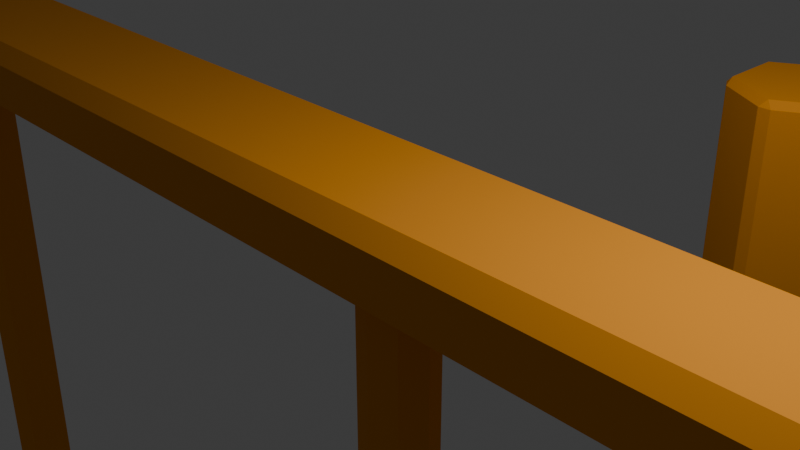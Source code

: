 # Source: parallel_bridge.blend  (saved by Blender 5.1.30; exported with 4.5.12 LTS)
import bpy
from mathutils import Matrix  # noqa: F401  (used for matrix-valued properties, if any)

bpy.ops.wm.read_factory_settings(use_empty=True)
scene = bpy.context.scene
scene.name = 'Scene'

# ---- collections
col_collection = bpy.data.collections.new('Collection'); scene.collection.children.link(col_collection)

# ---- materials (node trees are filled in below, after node groups)
mat_material_001 = bpy.data.materials.new('Material.001')
mat_material_002 = bpy.data.materials.new('Material.002')

# ---- material node trees
mat_material_001.use_nodes = True; mat_material_001.node_tree.nodes.clear()
_N = mat_material_001.node_tree.nodes; _L = mat_material_001.node_tree.links
n0 = _N.new('ShaderNodeBsdfPrincipled'); n0.name = 'Principled BSDF'; n0.location = (-200, 100)
n0.inputs[0].default_value = (0.7991, 0.2961, 0.01938, 1.0)
n0.inputs[2].default_value = 0.8
n0.inputs[13].default_value = 0.2
n1 = _N.new('ShaderNodeOutputMaterial'); n1.name = 'Material Output'; n1.location = (200, 100)
_L.new(n0.outputs[0], n1.inputs[0])
n1.is_active_output = True
mat_material_002.use_nodes = True; mat_material_002.node_tree.nodes.clear()
_N = mat_material_002.node_tree.nodes; _L = mat_material_002.node_tree.links
n0 = _N.new('ShaderNodeBsdfPrincipled'); n0.name = 'Principled BSDF'; n0.location = (-200, 100)
n0.inputs[0].default_value = (0.7991, 0.2961, 0.01938, 1.0)
n0.inputs[2].default_value = 0.8
n0.inputs[13].default_value = 0.1
n1 = _N.new('ShaderNodeOutputMaterial'); n1.name = 'Material Output'; n1.location = (200, 100)
_L.new(n0.outputs[0], n1.inputs[0])
n1.is_active_output = True

# ---- world
world_world = bpy.data.worlds.new('World'); scene.world = world_world
world_world.use_nodes = True; world_world.node_tree.nodes.clear()
_N = world_world.node_tree.nodes; _L = world_world.node_tree.links
n0 = _N.new('ShaderNodeOutputWorld'); n0.name = 'World Output'; n0.location = (200, 100)
n1 = _N.new('ShaderNodeBackground'); n1.name = 'Background'; n1.location = (-200, 100)
n1.inputs[0].default_value = (0.05088, 0.05088, 0.05088, 1.0)
_L.new(n1.outputs[0], n0.inputs[0])
n0.is_active_output = True
world_world.color = (0.05088, 0.05088, 0.05088)
world_world.sun_shadow_jitter_overblur = 0.0

# ---- cameras
cam_camera = bpy.data.cameras.new('Camera')
cam_camera.clip_end = 100.0
cam_camera.ortho_scale = 7.314

# ---- lights
light_light = bpy.data.lights.new('Light', 'POINT')
light_light.energy = 1000.0
light_light.shadow_soft_size = 0.1

# ---- meshes
me_bridge_col = bpy.data.meshes.new('bridge-col')
me_bridge_col.from_pydata([(-36.0, -0.9919, -0.4233), (-36.0, 0.9919, -0.4233), (36.0, -0.9919, -0.4233), (36.0, 0.9919, -0.4233), (-10.0, 0.4666, 0.1169), (-10.0, 0.4666, -8.803), (10.0, 0.4666, -8.803), (10.0, 0.4666, 0.1169), (10.33, 0.3299, -8.803), (10.33, 0.3299, 0.1169), (10.47, 0.0, -8.803), (10.47, 0.0, 0.1169), (10.33, -0.3299, -8.803), (10.33, -0.3299, 0.1169), (10.0, -0.4666, -8.803), (10.0, -0.4666, 0.1169), (9.67, -0.3299, -8.803), (9.67, -0.3299, 0.1169), (9.533, 0.0, -8.803), (9.533, 0.0, 0.1169), (9.67, 0.3299, -8.803), (9.67, 0.3299, 0.1169), (-9.67, 0.3299, -8.803), (-9.67, 0.3299, 0.1169), (-9.533, 0.0, -8.803), (-9.533, 0.0, 0.1169), (-9.67, -0.3299, -8.803), (-9.67, -0.3299, 0.1169), (-10.0, -0.4666, -8.803), (-10.0, -0.4666, 0.1169), (-10.33, -0.3299, -8.803), (-10.33, -0.3299, 0.1169), (-10.47, 0.0, -8.803), (-10.47, 0.0, 0.1169), (-10.33, 0.3299, -8.803), (-10.33, 0.3299, 0.1169), (0.0, 0.4666, 0.1169), (0.0, 0.4666, -8.803), (0.3299, 0.3299, -8.803), (0.3299, 0.3299, 0.1169), (0.4666, 0.0, -8.803), (0.4666, 0.0, 0.1169), (0.3299, -0.3299, -8.803), (0.3299, -0.3299, 0.1169), (0.0, -0.4666, -8.803), (0.0, -0.4666, 0.1169), (-0.3299, -0.3299, -8.803), (-0.3299, -0.3299, 0.1169), (-0.4666, 0.0, -8.803), (-0.4666, 0.0, 0.1169), (-0.3299, 0.3299, -8.803), (-0.3299, 0.3299, 0.1169), (20.0, 0.4666, -8.803), (20.0, 0.4666, 0.1169), (20.33, 0.3299, -8.803), (20.33, 0.3299, 0.1169), (20.47, 0.0, -8.803), (20.47, 0.0, 0.1169), (20.33, -0.3299, -8.803), (20.33, -0.3299, 0.1169), (20.0, -0.4666, -8.803), (20.0, -0.4666, 0.1169), (19.67, -0.3299, -8.803), (19.67, -0.3299, 0.1169), (19.53, 0.0, -8.803), (19.53, 0.0, 0.1169), (19.67, 0.3299, -8.803), (19.67, 0.3299, 0.1169), (30.0, 0.4666, -8.803), (30.0, 0.4666, 0.1169), (30.33, 0.3299, -8.803), (30.33, 0.3299, 0.1169), (30.47, 0.0, -8.803), (30.47, 0.0, 0.1169), (30.33, -0.3299, -8.803), (30.33, -0.3299, 0.1169), (30.0, -0.4666, -8.803), (30.0, -0.4666, 0.1169), (29.67, -0.3299, -8.803), (29.67, -0.3299, 0.1169), (29.53, 0.0, -8.803), (29.53, 0.0, 0.1169), (29.67, 0.3299, -8.803), (29.67, 0.3299, 0.1169), (-30.0, 0.4666, 0.1169), (-30.0, 0.4666, -8.803), (-29.67, 0.3299, -8.803), (-29.67, 0.3299, 0.1169), (-29.53, 0.0, -8.803), (-29.53, 0.0, 0.1169), (-29.67, -0.3299, -8.803), (-29.67, -0.3299, 0.1169), (-30.0, -0.4666, -8.803), (-30.0, -0.4666, 0.1169), (-30.33, -0.3299, -8.803), (-30.33, -0.3299, 0.1169), (-30.47, 0.0, -8.803), (-30.47, 0.0, 0.1169), (-30.33, 0.3299, -8.803), (-30.33, 0.3299, 0.1169), (-20.0, 0.4666, 0.1169), (-20.0, 0.4666, -8.803), (-19.67, 0.3299, -8.803), (-19.67, 0.3299, 0.1169), (-19.53, 0.0, -8.803), (-19.53, 0.0, 0.1169), (-19.67, -0.3299, -8.803), (-19.67, -0.3299, 0.1169), (-20.0, -0.4666, -8.803), (-20.0, -0.4666, 0.1169), (-20.33, -0.3299, -8.803), (-20.33, -0.3299, 0.1169), (-20.47, 0.0, -8.803), (-20.47, 0.0, 0.1169), (-20.33, 0.3299, -8.803), (-20.33, 0.3299, 0.1169), (-36.0, -0.9919, 0.2104), (-36.0, -0.779, 0.4233), (-36.0, 0.779, 0.4233), (-36.0, 0.9919, 0.2104), (36.0, -0.779, 0.4233), (36.0, -0.9919, 0.2104), (36.0, 0.9919, 0.2104), (36.0, 0.779, 0.4233)], [], [(1, 3, 2, 0), (42, 43, 45, 44), (23, 4, 35, 33, 31, 29, 27, 25), (6, 7, 9, 8), (37, 38, 40, 42, 44, 46, 48, 50), (30, 31, 33, 32), (8, 9, 11, 10), (46, 47, 49, 48), (28, 29, 31, 30), (10, 11, 13, 12), (39, 36, 51, 49, 47, 45, 43, 41), (26, 27, 29, 28), (12, 13, 15, 14), (5, 22, 24, 26, 28, 30, 32, 34), (24, 25, 27, 26), (14, 15, 17, 16), (34, 35, 4, 5), (22, 23, 25, 24), (16, 17, 19, 18), (9, 7, 21, 19, 17, 15, 13, 11), (5, 4, 23, 22), (18, 19, 21, 20), (44, 45, 47, 46), (32, 33, 35, 34), (20, 21, 7, 6), (6, 8, 10, 12, 14, 16, 18, 20), (40, 41, 43, 42), (50, 51, 36, 37), (38, 39, 41, 40), (37, 36, 39, 38), (48, 49, 51, 50), (52, 53, 55, 54), (54, 55, 57, 56), (56, 57, 59, 58), (58, 59, 61, 60), (60, 61, 63, 62), (62, 63, 65, 64), (55, 53, 67, 65, 63, 61, 59, 57), (64, 65, 67, 66), (66, 67, 53, 52), (52, 54, 56, 58, 60, 62, 64, 66), (68, 69, 71, 70), (70, 71, 73, 72), (72, 73, 75, 74), (74, 75, 77, 76), (76, 77, 79, 78), (78, 79, 81, 80), (71, 69, 83, 81, 79, 77, 75, 73), (80, 81, 83, 82), (82, 83, 69, 68), (68, 70, 72, 74, 76, 78, 80, 82), (106, 107, 109, 108), (87, 84, 99, 97, 95, 93, 91, 89), (101, 102, 104, 106, 108, 110, 112, 114), (94, 95, 97, 96), (110, 111, 113, 112), (92, 93, 95, 94), (103, 100, 115, 113, 111, 109, 107, 105), (90, 91, 93, 92), (85, 86, 88, 90, 92, 94, 96, 98), (88, 89, 91, 90), (98, 99, 84, 85), (86, 87, 89, 88), (85, 84, 87, 86), (108, 109, 111, 110), (96, 97, 99, 98), (104, 105, 107, 106), (114, 115, 100, 101), (102, 103, 105, 104), (101, 100, 103, 102), (112, 113, 115, 114), (118, 123, 122, 119), (120, 117, 116, 121), (2, 121, 116, 0), (0, 116, 117, 118, 119, 1), (123, 118, 117, 120), (1, 119, 122, 3), (3, 122, 123, 120, 121, 2)])
_uv = me_bridge_col.uv_layers.new(name='UVMap')
_uv.uv.foreach_set('vector', [0.125, 0.5, 0.375, 0.5, 0.375, 0.75, 0.125, 0.75, 0.625, 0.5, 0.625, 1.0, 0.5, 1.0, 0.5, 0.5, 0.4197, 0.4197, 0.25, 0.49, 0.08029, 0.4197, 0.01, 0.25, 0.08029, 0.08029, 0.25, 0.01, 0.4197, 0.08029, 0.49, 0.25, 1.0, 0.5, 1.0, 1.0, 0.875, 1.0, 0.875, 0.5, 0.75, 0.49, 0.9197, 0.4197, 0.99, 0.25, 0.9197, 0.08029, 0.75, 0.01, 0.5803, 0.08029, 0.51, 0.25, 0.5803, 0.4197, 0.375, 0.5, 0.375, 1.0, 0.25, 1.0, 0.25, 0.5, 0.875, 0.5, 0.875, 1.0, 0.75, 1.0, 0.75, 0.5, 0.375, 0.5, 0.375, 1.0, 0.25, 1.0, 0.25, 0.5, 0.5, 0.5, 0.5, 1.0, 0.375, 1.0, 0.375, 0.5, 0.75, 0.5, 0.75, 1.0, 0.625, 1.0, 0.625, 0.5, 0.4197, 0.4197, 0.25, 0.49, 0.08029, 0.4197, 0.01, 0.25, 0.08029, 0.08029, 0.25, 0.01, 0.4197, 0.08029, 0.49, 0.25, 0.625, 0.5, 0.625, 1.0, 0.5, 1.0, 0.5, 0.5, 0.625, 0.5, 0.625, 1.0, 0.5, 1.0, 0.5, 0.5, 0.75, 0.49, 0.9197, 0.4197, 0.99, 0.25, 0.9197, 0.08029, 0.75, 0.01, 0.5803, 0.08029, 0.51, 0.25, 0.5803, 0.4197, 0.75, 0.5, 0.75, 1.0, 0.625, 1.0, 0.625, 0.5, 0.5, 0.5, 0.5, 1.0, 0.375, 1.0, 0.375, 0.5, 0.125, 0.5, 0.125, 1.0, 0.0, 1.0, 0.0, 0.5, 0.875, 0.5, 0.875, 1.0, 0.75, 1.0, 0.75, 0.5, 0.375, 0.5, 0.375, 1.0, 0.25, 1.0, 0.25, 0.5, 0.4197, 0.4197, 0.25, 0.49, 0.08029, 0.4197, 0.01, 0.25, 0.08029, 0.08029, 0.25, 0.01, 0.4197, 0.08029, 0.49, 0.25, 1.0, 0.5, 1.0, 1.0, 0.875, 1.0, 0.875, 0.5, 0.25, 0.5, 0.25, 1.0, 0.125, 1.0, 0.125, 0.5, 0.5, 0.5, 0.5, 1.0, 0.375, 1.0, 0.375, 0.5, 0.25, 0.5, 0.25, 1.0, 0.125, 1.0, 0.125, 0.5, 0.125, 0.5, 0.125, 1.0, 0.0, 1.0, 0.0, 0.5, 0.75, 0.49, 0.9197, 0.4197, 0.99, 0.25, 0.9197, 0.08029, 0.75, 0.01, 0.5803, 0.08029, 0.51, 0.25, 0.5803, 0.4197, 0.75, 0.5, 0.75, 1.0, 0.625, 1.0, 0.625, 0.5, 0.125, 0.5, 0.125, 1.0, 0.0, 1.0, 0.0, 0.5, 0.875, 0.5, 0.875, 1.0, 0.75, 1.0, 0.75, 0.5, 1.0, 0.5, 1.0, 1.0, 0.875, 1.0, 0.875, 0.5, 0.25, 0.5, 0.25, 1.0, 0.125, 1.0, 0.125, 0.5, 1.0, 0.5, 1.0, 1.0, 0.875, 1.0, 0.875, 0.5, 0.875, 0.5, 0.875, 1.0, 0.75, 1.0, 0.75, 0.5, 0.75, 0.5, 0.75, 1.0, 0.625, 1.0, 0.625, 0.5, 0.625, 0.5, 0.625, 1.0, 0.5, 1.0, 0.5, 0.5, 0.5, 0.5, 0.5, 1.0, 0.375, 1.0, 0.375, 0.5, 0.375, 0.5, 0.375, 1.0, 0.25, 1.0, 0.25, 0.5, 0.4197, 0.4197, 0.25, 0.49, 0.08029, 0.4197, 0.01, 0.25, 0.08029, 0.08029, 0.25, 0.01, 0.4197, 0.08029, 0.49, 0.25, 0.25, 0.5, 0.25, 1.0, 0.125, 1.0, 0.125, 0.5, 0.125, 0.5, 0.125, 1.0, 0.0, 1.0, 0.0, 0.5, 0.75, 0.49, 0.9197, 0.4197, 0.99, 0.25, 0.9197, 0.08029, 0.75, 0.01, 0.5803, 0.08029, 0.51, 0.25, 0.5803, 0.4197, 1.0, 0.5, 1.0, 1.0, 0.875, 1.0, 0.875, 0.5, 0.875, 0.5, 0.875, 1.0, 0.75, 1.0, 0.75, 0.5, 0.75, 0.5, 0.75, 1.0, 0.625, 1.0, 0.625, 0.5, 0.625, 0.5, 0.625, 1.0, 0.5, 1.0, 0.5, 0.5, 0.5, 0.5, 0.5, 1.0, 0.375, 1.0, 0.375, 0.5, 0.375, 0.5, 0.375, 1.0, 0.25, 1.0, 0.25, 0.5, 0.4197, 0.4197, 0.25, 0.49, 0.08029, 0.4197, 0.01, 0.25, 0.08029, 0.08029, 0.25, 0.01, 0.4197, 0.08029, 0.49, 0.25, 0.25, 0.5, 0.25, 1.0, 0.125, 1.0, 0.125, 0.5, 0.125, 0.5, 0.125, 1.0, 0.0, 1.0, 0.0, 0.5, 0.75, 0.49, 0.9197, 0.4197, 0.99, 0.25, 0.9197, 0.08029, 0.75, 0.01, 0.5803, 0.08029, 0.51, 0.25, 0.5803, 0.4197, 0.625, 0.5, 0.625, 1.0, 0.5, 1.0, 0.5, 0.5, 0.4197, 0.4197, 0.25, 0.49, 0.08029, 0.4197, 0.01, 0.25, 0.08029, 0.08029, 0.25, 0.01, 0.4197, 0.08029, 0.49, 0.25, 0.75, 0.49, 0.9197, 0.4197, 0.99, 0.25, 0.9197, 0.08029, 0.75, 0.01, 0.5803, 0.08029, 0.51, 0.25, 0.5803, 0.4197, 0.375, 0.5, 0.375, 1.0, 0.25, 1.0, 0.25, 0.5, 0.375, 0.5, 0.375, 1.0, 0.25, 1.0, 0.25, 0.5, 0.5, 0.5, 0.5, 1.0, 0.375, 1.0, 0.375, 0.5, 0.4197, 0.4197, 0.25, 0.49, 0.08029, 0.4197, 0.01, 0.25, 0.08029, 0.08029, 0.25, 0.01, 0.4197, 0.08029, 0.49, 0.25, 0.625, 0.5, 0.625, 1.0, 0.5, 1.0, 0.5, 0.5, 0.75, 0.49, 0.9197, 0.4197, 0.99, 0.25, 0.9197, 0.08029, 0.75, 0.01, 0.5803, 0.08029, 0.51, 0.25, 0.5803, 0.4197, 0.75, 0.5, 0.75, 1.0, 0.625, 1.0, 0.625, 0.5, 0.125, 0.5, 0.125, 1.0, 0.0, 1.0, 0.0, 0.5, 0.875, 0.5, 0.875, 1.0, 0.75, 1.0, 0.75, 0.5, 1.0, 0.5, 1.0, 1.0, 0.875, 1.0, 0.875, 0.5, 0.5, 0.5, 0.5, 1.0, 0.375, 1.0, 0.375, 0.5, 0.25, 0.5, 0.25, 1.0, 0.125, 1.0, 0.125, 0.5, 0.75, 0.5, 0.75, 1.0, 0.625, 1.0, 0.625, 0.5, 0.125, 0.5, 0.125, 1.0, 0.0, 1.0, 0.0, 0.5, 0.875, 0.5, 0.875, 1.0, 0.75, 1.0, 0.75, 0.5, 1.0, 0.5, 1.0, 1.0, 0.875, 1.0, 0.875, 0.5, 0.25, 0.5, 0.25, 1.0, 0.125, 1.0, 0.125, 0.5, 0.625, 0.2366, 0.625, 0.5179, 0.5621, 0.5, 0.5621, 0.25, 0.625, 0.7321, 0.625, 1.0, 0.5621, 1.0, 0.5621, 0.75, 0.375, 0.75, 0.5621, 0.75, 0.5621, 1.0, 0.375, 1.0, 0.375, 0.0, 0.5621, 0.0, 0.625, 0.02682, 0.625, 0.2366, 0.5621, 0.25, 0.375, 0.25, 0.625, 0.5179, 0.875, 0.5268, 0.875, 0.7232, 0.625, 0.7321, 0.375, 0.25, 0.5621, 0.25, 0.5621, 0.5, 0.375, 0.5, 0.375, 0.5, 0.5621, 0.5, 0.625, 0.5179, 0.625, 0.7321, 0.5621, 0.75, 0.375, 0.75])
me_bridge_col.materials.append(mat_material_001)
me_bridge_col.update()
me_enemy_pillar_col = bpy.data.meshes.new('enemy_pillar-col')
me_enemy_pillar_col.from_pydata([(-3.725e-09, 0.8845, -6.935), (-0.0866, 0.95, -6.835), (0.0866, 0.95, -6.835), (3.725e-09, 0.8845, 0.8528), (0.0866, 0.95, 0.7528), (-0.0866, 0.95, 0.7528), (0.766, 0.4423, -6.935), (0.7794, 0.55, -6.835), (0.866, 0.4, -6.835), (0.766, 0.4423, 0.8528), (0.866, 0.4, 0.7528), (0.7794, 0.55, 0.7528), (0.766, -0.4423, -6.935), (0.866, -0.4, -6.835), (0.7794, -0.55, -6.835), (0.766, -0.4423, 0.8528), (0.7794, -0.55, 0.7528), (0.866, -0.4, 0.7528), (3.725e-09, -0.8845, -6.935), (0.0866, -0.95, -6.835), (-0.0866, -0.95, -6.835), (-3.725e-09, -0.8845, 0.8528), (-0.0866, -0.95, 0.7528), (0.0866, -0.95, 0.7528), (-0.766, -0.4423, -6.935), (-0.7794, -0.55, -6.835), (-0.866, -0.4, -6.835), (-0.766, -0.4423, 0.8528), (-0.866, -0.4, 0.7528), (-0.7794, -0.55, 0.7528), (-0.766, 0.4423, -6.935), (-0.866, 0.4, -6.835), (-0.7794, 0.55, -6.835), (-0.766, 0.4423, 0.8528), (-0.7794, 0.55, 0.7528), (-0.866, 0.4, 0.7528)], [], [(0, 1, 2), (3, 4, 5), (6, 7, 8), (9, 10, 11), (12, 13, 14), (15, 16, 17), (18, 19, 20), (21, 22, 23), (24, 25, 26), (27, 28, 29), (30, 31, 32), (33, 34, 35), (2, 7, 6, 0), (11, 4, 3, 9), (1, 5, 4, 2), (10, 8, 7, 11), (8, 13, 12, 6), (17, 10, 9, 15), (16, 14, 13, 17), (14, 19, 18, 12), (23, 16, 15, 21), (22, 20, 19, 23), (20, 25, 24, 18), (29, 22, 21, 27), (28, 26, 25, 29), (26, 31, 30, 24), (35, 28, 27, 33), (34, 32, 31, 35), (32, 1, 0, 30), (5, 34, 33, 3), (0, 6, 12, 18, 24, 30), (2, 4, 11, 7), (32, 34, 5, 1), (9, 3, 33, 27, 21, 15), (8, 10, 17, 13), (14, 16, 23, 19), (20, 22, 29, 25), (26, 28, 35, 31)])
_uv = me_enemy_pillar_col.uv_layers.new(name='UVMap')
_uv.uv.foreach_set('vector', [0.75, 0.4623, 0.7292, 0.478, 0.7708, 0.478, 0.25, 0.4623, 0.2708, 0.478, 0.2292, 0.478, 0.9338, 0.3561, 0.9371, 0.382, 0.9578, 0.346, 0.4338, 0.3561, 0.4578, 0.346, 0.4371, 0.382, 0.9338, 0.1439, 0.9578, 0.154, 0.9371, 0.118, 0.4338, 0.1439, 0.4371, 0.118, 0.4578, 0.154, 0.75, 0.03771, 0.7708, 0.022, 0.7292, 0.022, 0.25, 0.03771, 0.2292, 0.022, 0.2708, 0.022, 0.5662, 0.1439, 0.5629, 0.118, 0.5422, 0.154, 0.06615, 0.1439, 0.04215, 0.154, 0.06294, 0.118, 0.5662, 0.3561, 0.5422, 0.346, 0.5629, 0.382, 0.06615, 0.3561, 0.06294, 0.382, 0.04215, 0.346, 0.7708, 0.478, 0.9371, 0.382, 0.9338, 0.3561, 0.75, 0.4623, 0.4371, 0.382, 0.2708, 0.478, 0.25, 0.4623, 0.4338, 0.3561, 0.01667, 0.5064, 0.01667, 0.9936, -8.941e-08, 0.9936, -8.941e-08, 0.5064, 0.8167, 0.9936, 0.8167, 0.5064, 0.85, 0.5064, 0.85, 0.9936, 0.9578, 0.346, 0.9578, 0.154, 0.9338, 0.1439, 0.9338, 0.3561, 0.4578, 0.154, 0.4578, 0.346, 0.4338, 0.3561, 0.4338, 0.1439, 0.65, 0.9936, 0.65, 0.5064, 0.6833, 0.5064, 0.6833, 0.9936, 0.9371, 0.118, 0.7708, 0.022, 0.75, 0.03771, 0.9338, 0.1439, 0.2708, 0.022, 0.4371, 0.118, 0.4338, 0.1439, 0.25, 0.03771, 0.4833, 0.9936, 0.4833, 0.5064, 0.5167, 0.5064, 0.5167, 0.9936, 0.7292, 0.022, 0.5629, 0.118, 0.5662, 0.1439, 0.75, 0.03771, 0.06294, 0.118, 0.2292, 0.022, 0.25, 0.03771, 0.06615, 0.1439, 0.3167, 0.9936, 0.3167, 0.5064, 0.35, 0.5064, 0.35, 0.9936, 0.5422, 0.154, 0.5422, 0.346, 0.5662, 0.3561, 0.5662, 0.1439, 0.04215, 0.346, 0.04215, 0.154, 0.06615, 0.1439, 0.06615, 0.3561, 0.15, 0.9936, 0.15, 0.5064, 0.1833, 0.5064, 0.1833, 0.9936, 0.5629, 0.382, 0.7292, 0.478, 0.75, 0.4623, 0.5662, 0.3561, 0.2292, 0.478, 0.06294, 0.382, 0.06615, 0.3561, 0.25, 0.4623, 0.75, 0.4623, 0.9338, 0.3561, 0.9338, 0.1439, 0.75, 0.03771, 0.5662, 0.1439, 0.5662, 0.3561, 0.9833, 0.5064, 0.9833, 0.9936, 0.85, 0.9936, 0.85, 0.5064, 0.15, 0.5064, 0.15, 0.9936, 0.01667, 0.9936, 0.01667, 0.5064, 0.4338, 0.3561, 0.25, 0.4623, 0.06615, 0.3561, 0.06615, 0.1439, 0.25, 0.03771, 0.4338, 0.1439, 0.8167, 0.5064, 0.8167, 0.9936, 0.6833, 0.9936, 0.6833, 0.5064, 0.65, 0.5064, 0.65, 0.9936, 0.5167, 0.9936, 0.5167, 0.5064, 0.4833, 0.5064, 0.4833, 0.9936, 0.35, 0.9936, 0.35, 0.5064, 0.3167, 0.5064, 0.3167, 0.9936, 0.1833, 0.9936, 0.1833, 0.5064])
me_enemy_pillar_col.materials.append(mat_material_002)
me_enemy_pillar_col.update()

# ---- objects
ob_light = bpy.data.objects.new('Light', light_light)
ob_camera = bpy.data.objects.new('Camera', cam_camera)
ob_bridge_col = bpy.data.objects.new('bridge-col', me_bridge_col)
ob_enemy_pillar_col = bpy.data.objects.new('enemy_pillar-col', me_enemy_pillar_col)

# ---- transforms, parenting, visibility, modifiers, constraints
ob_light.location = (4.076, 1.005, 5.904)
ob_light.rotation_euler = (0.6503, 0.05522, 1.866)
ob_light.lock_rotations_4d = False
ob_light.empty_display_type = 'ARROWS'
ob_light.color = (0.0, 0.0, 0.0, 0.0)
ob_light.lineart.crease_threshold = 0.0
ob_camera.location = (7.359, -6.926, 4.958)
ob_camera.rotation_euler = (1.109, 0.0, 0.8149)
ob_camera.lock_rotations_4d = False
ob_camera.empty_display_type = 'ARROWS'
ob_camera.color = (0.0, 0.0, 0.0, 0.0)
ob_camera.display_type = 'WIRE'
ob_camera.lineart.crease_threshold = 0.0
ob_bridge_col.location = (0.0, 0.0, 0.0)
ob_enemy_pillar_col.location = (1.122, 6.005, -0.5563)

# ---- collection membership
col_collection.objects.link(ob_light)
col_collection.objects.link(ob_camera)
col_collection.objects.link(ob_bridge_col)
col_collection.objects.link(ob_enemy_pillar_col)

# ---- scene / render settings (as saved in the file)
scene.camera = ob_camera
scene.frame_start = 1; scene.frame_end = 250; scene.frame_set(1)
scene.render.engine = 'BLENDER_EEVEE_NEXT'
scene.render.bake_bias = 0.0
scene.render.bake_samples = 0
scene.cycles.sampling_pattern = 'TABULATED_SOBOL'
scene.eevee.use_volume_custom_range = False
bpy.context.view_layer.update()
